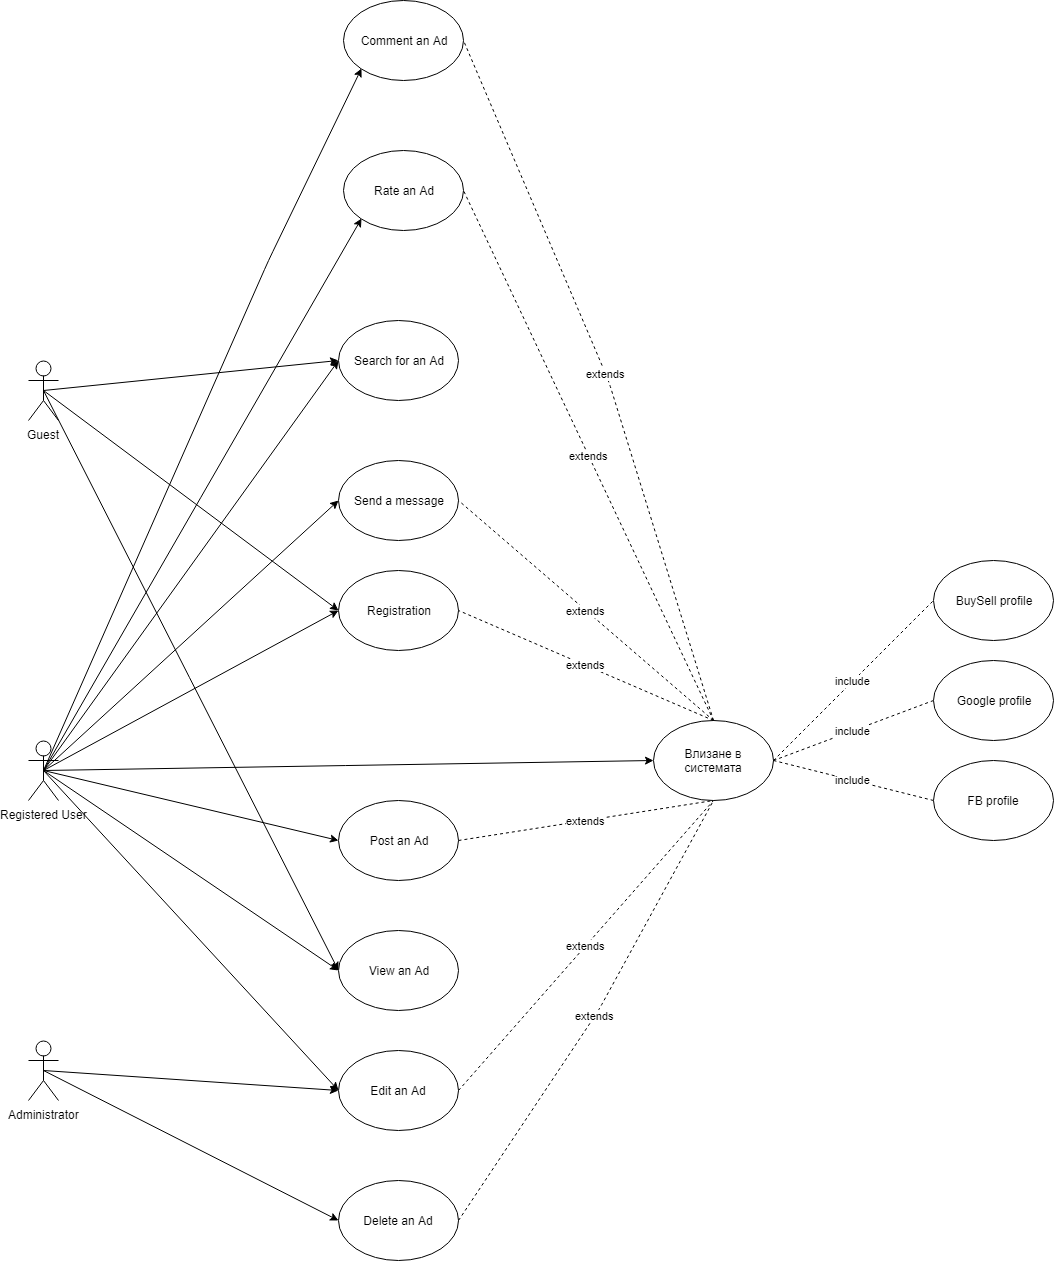

The diagram above was exported from draw.io. Its source (the exported page's mxGraphModel, read from the mxfile embedded in the PNG):
<mxGraphModel dx="1394" dy="1967" grid="1" gridSize="10" guides="1" tooltips="1" connect="1" arrows="1" fold="1" page="1" pageScale="1" pageWidth="850" pageHeight="1100" math="0" shadow="0">
  <root>
    <mxCell id="0" />
    <mxCell id="1" parent="0" />
    <mxCell id="juCJAeIzQTsc5ejIcnzb-1" value="Registered User" style="shape=umlActor;verticalLabelPosition=bottom;labelBackgroundColor=#ffffff;verticalAlign=top;html=1;outlineConnect=0;" parent="1" vertex="1">
      <mxGeometry x="50" y="180" width="30" height="60" as="geometry" />
    </mxCell>
    <mxCell id="juCJAeIzQTsc5ejIcnzb-2" value="Влизане в системата" style="ellipse;whiteSpace=wrap;html=1;" parent="1" vertex="1">
      <mxGeometry x="674.7999877929688" y="160" width="120" height="80" as="geometry" />
    </mxCell>
    <mxCell id="juCJAeIzQTsc5ejIcnzb-3" value="" style="endArrow=classic;html=1;entryX=0;entryY=0.5;entryDx=0;entryDy=0;exitX=0.5;exitY=0.5;exitDx=0;exitDy=0;exitPerimeter=0;" parent="1" source="juCJAeIzQTsc5ejIcnzb-1" target="juCJAeIzQTsc5ejIcnzb-2" edge="1">
      <mxGeometry width="50" height="50" relative="1" as="geometry">
        <mxPoint x="150" y="240" as="sourcePoint" />
        <mxPoint x="200" y="190" as="targetPoint" />
      </mxGeometry>
    </mxCell>
    <mxCell id="juCJAeIzQTsc5ejIcnzb-4" value="include" style="endArrow=none;dashed=1;html=1;exitX=1;exitY=0.5;exitDx=0;exitDy=0;entryX=0;entryY=0.5;entryDx=0;entryDy=0;" parent="1" source="juCJAeIzQTsc5ejIcnzb-2" target="juCJAeIzQTsc5ejIcnzb-7" edge="1">
      <mxGeometry width="50" height="50" relative="1" as="geometry">
        <mxPoint x="510" y="160" as="sourcePoint" />
        <mxPoint x="610" y="120" as="targetPoint" />
      </mxGeometry>
    </mxCell>
    <mxCell id="juCJAeIzQTsc5ejIcnzb-5" value="include" style="endArrow=none;dashed=1;html=1;exitX=1;exitY=0.5;exitDx=0;exitDy=0;entryX=0;entryY=0.5;entryDx=0;entryDy=0;" parent="1" source="juCJAeIzQTsc5ejIcnzb-2" target="juCJAeIzQTsc5ejIcnzb-8" edge="1">
      <mxGeometry width="50" height="50" relative="1" as="geometry">
        <mxPoint x="499" y="238.5" as="sourcePoint" />
        <mxPoint x="630" y="170" as="targetPoint" />
      </mxGeometry>
    </mxCell>
    <mxCell id="juCJAeIzQTsc5ejIcnzb-6" value="include" style="endArrow=none;dashed=1;html=1;exitX=1;exitY=0.5;exitDx=0;exitDy=0;entryX=0;entryY=0.5;entryDx=0;entryDy=0;" parent="1" source="juCJAeIzQTsc5ejIcnzb-2" target="juCJAeIzQTsc5ejIcnzb-9" edge="1">
      <mxGeometry width="50" height="50" relative="1" as="geometry">
        <mxPoint x="480" y="367" as="sourcePoint" />
        <mxPoint x="630" y="230" as="targetPoint" />
      </mxGeometry>
    </mxCell>
    <mxCell id="juCJAeIzQTsc5ejIcnzb-7" value="BuySell profile" style="ellipse;whiteSpace=wrap;html=1;" parent="1" vertex="1">
      <mxGeometry x="954.7999877929688" width="120" height="80" as="geometry" />
    </mxCell>
    <mxCell id="juCJAeIzQTsc5ejIcnzb-8" value="Google profile" style="ellipse;whiteSpace=wrap;html=1;" parent="1" vertex="1">
      <mxGeometry x="954.7999877929688" y="100" width="120" height="80" as="geometry" />
    </mxCell>
    <mxCell id="juCJAeIzQTsc5ejIcnzb-9" value="FB profile" style="ellipse;whiteSpace=wrap;html=1;" parent="1" vertex="1">
      <mxGeometry x="954.7999877929688" y="200" width="120" height="80" as="geometry" />
    </mxCell>
    <mxCell id="juCJAeIzQTsc5ejIcnzb-10" value="Registration" style="ellipse;whiteSpace=wrap;html=1;" parent="1" vertex="1">
      <mxGeometry x="360" y="10" width="120" height="80" as="geometry" />
    </mxCell>
    <mxCell id="juCJAeIzQTsc5ejIcnzb-11" value="extends" style="endArrow=none;dashed=1;html=1;exitX=0.5;exitY=0;exitDx=0;exitDy=0;strokeColor=#000000;entryX=1;entryY=0.5;entryDx=0;entryDy=0;" parent="1" source="juCJAeIzQTsc5ejIcnzb-2" target="juCJAeIzQTsc5ejIcnzb-10" edge="1">
      <mxGeometry width="50" height="50" relative="1" as="geometry">
        <mxPoint x="190" y="440" as="sourcePoint" />
        <mxPoint x="420" y="100" as="targetPoint" />
      </mxGeometry>
    </mxCell>
    <mxCell id="juCJAeIzQTsc5ejIcnzb-12" value="" style="endArrow=classic;html=1;entryX=0;entryY=0.5;entryDx=0;entryDy=0;exitX=0.5;exitY=0.5;exitDx=0;exitDy=0;exitPerimeter=0;" parent="1" source="juCJAeIzQTsc5ejIcnzb-1" target="juCJAeIzQTsc5ejIcnzb-10" edge="1">
      <mxGeometry width="50" height="50" relative="1" as="geometry">
        <mxPoint x="60" y="150" as="sourcePoint" />
        <mxPoint x="100" y="430" as="targetPoint" />
      </mxGeometry>
    </mxCell>
    <mxCell id="juCJAeIzQTsc5ejIcnzb-14" value="Post an Ad" style="ellipse;whiteSpace=wrap;html=1;" parent="1" vertex="1">
      <mxGeometry x="360" y="240" width="120" height="80" as="geometry" />
    </mxCell>
    <mxCell id="juCJAeIzQTsc5ejIcnzb-15" value="" style="endArrow=classic;html=1;strokeColor=#000000;entryX=0;entryY=0.5;entryDx=0;entryDy=0;exitX=0.5;exitY=0.5;exitDx=0;exitDy=0;exitPerimeter=0;" parent="1" source="juCJAeIzQTsc5ejIcnzb-1" target="juCJAeIzQTsc5ejIcnzb-14" edge="1">
      <mxGeometry width="50" height="50" relative="1" as="geometry">
        <mxPoint x="80" y="210" as="sourcePoint" />
        <mxPoint x="100" y="450" as="targetPoint" />
      </mxGeometry>
    </mxCell>
    <mxCell id="juCJAeIzQTsc5ejIcnzb-16" value="extends" style="endArrow=none;dashed=1;html=1;strokeColor=#000000;entryX=0.5;entryY=1;entryDx=0;entryDy=0;exitX=1;exitY=0.5;exitDx=0;exitDy=0;" parent="1" source="juCJAeIzQTsc5ejIcnzb-14" target="juCJAeIzQTsc5ejIcnzb-2" edge="1">
      <mxGeometry width="50" height="50" relative="1" as="geometry">
        <mxPoint x="390" y="310" as="sourcePoint" />
        <mxPoint x="460" y="280" as="targetPoint" />
      </mxGeometry>
    </mxCell>
    <mxCell id="juCJAeIzQTsc5ejIcnzb-17" value="Search for an Ad" style="ellipse;whiteSpace=wrap;html=1;" parent="1" vertex="1">
      <mxGeometry x="360" y="-240" width="120" height="80" as="geometry" />
    </mxCell>
    <mxCell id="juCJAeIzQTsc5ejIcnzb-18" value="" style="endArrow=classic;html=1;strokeColor=#000000;entryX=0;entryY=0.5;entryDx=0;entryDy=0;exitX=0.5;exitY=0.5;exitDx=0;exitDy=0;exitPerimeter=0;" parent="1" source="juCJAeIzQTsc5ejIcnzb-1" target="juCJAeIzQTsc5ejIcnzb-17" edge="1">
      <mxGeometry width="50" height="50" relative="1" as="geometry">
        <mxPoint x="50" y="630" as="sourcePoint" />
        <mxPoint x="130" y="500" as="targetPoint" />
      </mxGeometry>
    </mxCell>
    <mxCell id="juCJAeIzQTsc5ejIcnzb-19" value="View an Ad" style="ellipse;whiteSpace=wrap;html=1;" parent="1" vertex="1">
      <mxGeometry x="360" y="370" width="120" height="80" as="geometry" />
    </mxCell>
    <mxCell id="juCJAeIzQTsc5ejIcnzb-20" value="" style="endArrow=classic;html=1;strokeColor=#000000;entryX=0;entryY=0.5;entryDx=0;entryDy=0;exitX=0.5;exitY=0.5;exitDx=0;exitDy=0;exitPerimeter=0;" parent="1" source="juCJAeIzQTsc5ejIcnzb-1" target="juCJAeIzQTsc5ejIcnzb-19" edge="1">
      <mxGeometry width="50" height="50" relative="1" as="geometry">
        <mxPoint x="400" y="210" as="sourcePoint" />
        <mxPoint x="465" y="500" as="targetPoint" />
      </mxGeometry>
    </mxCell>
    <mxCell id="juCJAeIzQTsc5ejIcnzb-21" value="Send a message" style="ellipse;whiteSpace=wrap;html=1;" parent="1" vertex="1">
      <mxGeometry x="360" y="-100" width="120" height="80" as="geometry" />
    </mxCell>
    <mxCell id="juCJAeIzQTsc5ejIcnzb-23" value="" style="endArrow=classic;html=1;entryX=0;entryY=0.5;entryDx=0;entryDy=0;exitX=0.5;exitY=0.5;exitDx=0;exitDy=0;exitPerimeter=0;" parent="1" source="juCJAeIzQTsc5ejIcnzb-1" target="juCJAeIzQTsc5ejIcnzb-21" edge="1">
      <mxGeometry width="50" height="50" relative="1" as="geometry">
        <mxPoint x="40" y="110" as="sourcePoint" />
        <mxPoint x="230" y="60" as="targetPoint" />
      </mxGeometry>
    </mxCell>
    <mxCell id="juCJAeIzQTsc5ejIcnzb-25" value="Administrator" style="shape=umlActor;verticalLabelPosition=bottom;labelBackgroundColor=#ffffff;verticalAlign=top;html=1;outlineConnect=0;" parent="1" vertex="1">
      <mxGeometry x="50" y="480" width="30" height="60" as="geometry" />
    </mxCell>
    <mxCell id="juCJAeIzQTsc5ejIcnzb-26" value="Edit an Ad" style="ellipse;whiteSpace=wrap;html=1;" parent="1" vertex="1">
      <mxGeometry x="360" y="490" width="120" height="80" as="geometry" />
    </mxCell>
    <mxCell id="juCJAeIzQTsc5ejIcnzb-27" value="" style="endArrow=classic;html=1;strokeColor=#000000;entryX=0;entryY=0.5;entryDx=0;entryDy=0;exitX=0.5;exitY=0.5;exitDx=0;exitDy=0;exitPerimeter=0;" parent="1" source="juCJAeIzQTsc5ejIcnzb-25" target="juCJAeIzQTsc5ejIcnzb-26" edge="1">
      <mxGeometry width="50" height="50" relative="1" as="geometry">
        <mxPoint x="30" y="730" as="sourcePoint" />
        <mxPoint x="80" y="680" as="targetPoint" />
      </mxGeometry>
    </mxCell>
    <mxCell id="juCJAeIzQTsc5ejIcnzb-28" value="extends" style="endArrow=none;dashed=1;html=1;strokeColor=#000000;entryX=0.5;entryY=1;entryDx=0;entryDy=0;exitX=1;exitY=0.5;exitDx=0;exitDy=0;" parent="1" source="juCJAeIzQTsc5ejIcnzb-26" target="juCJAeIzQTsc5ejIcnzb-2" edge="1">
      <mxGeometry width="50" height="50" relative="1" as="geometry">
        <mxPoint x="610" y="610" as="sourcePoint" />
        <mxPoint x="610" y="550" as="targetPoint" />
        <Array as="points" />
      </mxGeometry>
    </mxCell>
    <mxCell id="juCJAeIzQTsc5ejIcnzb-29" value="Delete an Ad" style="ellipse;whiteSpace=wrap;html=1;" parent="1" vertex="1">
      <mxGeometry x="360" y="620" width="120" height="80" as="geometry" />
    </mxCell>
    <mxCell id="juCJAeIzQTsc5ejIcnzb-30" value="" style="endArrow=classic;html=1;strokeColor=#000000;entryX=0;entryY=0.5;entryDx=0;entryDy=0;exitX=0.5;exitY=0.5;exitDx=0;exitDy=0;exitPerimeter=0;" parent="1" source="juCJAeIzQTsc5ejIcnzb-25" target="juCJAeIzQTsc5ejIcnzb-29" edge="1">
      <mxGeometry width="50" height="50" relative="1" as="geometry">
        <mxPoint x="280" y="590" as="sourcePoint" />
        <mxPoint x="295" y="760" as="targetPoint" />
        <Array as="points" />
      </mxGeometry>
    </mxCell>
    <mxCell id="juCJAeIzQTsc5ejIcnzb-31" value="extends" style="endArrow=none;dashed=1;html=1;strokeColor=#000000;entryX=0.5;entryY=1;entryDx=0;entryDy=0;exitX=1;exitY=0.5;exitDx=0;exitDy=0;" parent="1" source="juCJAeIzQTsc5ejIcnzb-29" target="juCJAeIzQTsc5ejIcnzb-2" edge="1">
      <mxGeometry width="50" height="50" relative="1" as="geometry">
        <mxPoint x="825" y="690" as="sourcePoint" />
        <mxPoint x="635" y="330" as="targetPoint" />
        <Array as="points">
          <mxPoint x="620" y="450" />
        </Array>
      </mxGeometry>
    </mxCell>
    <mxCell id="juCJAeIzQTsc5ejIcnzb-32" value="Comment an Ad" style="ellipse;whiteSpace=wrap;html=1;" parent="1" vertex="1">
      <mxGeometry x="365" y="-560" width="120" height="80" as="geometry" />
    </mxCell>
    <mxCell id="juCJAeIzQTsc5ejIcnzb-33" value="" style="endArrow=classic;html=1;strokeColor=#000000;exitX=0.5;exitY=0.5;exitDx=0;exitDy=0;exitPerimeter=0;entryX=0;entryY=1;entryDx=0;entryDy=0;" parent="1" source="juCJAeIzQTsc5ejIcnzb-1" target="juCJAeIzQTsc5ejIcnzb-32" edge="1">
      <mxGeometry width="50" height="50" relative="1" as="geometry">
        <mxPoint x="70" y="25" as="sourcePoint" />
        <mxPoint x="120" y="-25" as="targetPoint" />
        <Array as="points">
          <mxPoint x="290" y="-300" />
        </Array>
      </mxGeometry>
    </mxCell>
    <mxCell id="juCJAeIzQTsc5ejIcnzb-34" value="extends" style="endArrow=none;dashed=1;html=1;exitX=0.5;exitY=0;exitDx=0;exitDy=0;strokeColor=#000000;entryX=1;entryY=0.5;entryDx=0;entryDy=0;" parent="1" source="juCJAeIzQTsc5ejIcnzb-2" target="juCJAeIzQTsc5ejIcnzb-32" edge="1">
      <mxGeometry width="50" height="50" relative="1" as="geometry">
        <mxPoint x="640" y="-170" as="sourcePoint" />
        <mxPoint x="640" y="-250" as="targetPoint" />
        <Array as="points">
          <mxPoint x="630" y="-180" />
        </Array>
      </mxGeometry>
    </mxCell>
    <mxCell id="juCJAeIzQTsc5ejIcnzb-35" value="" style="endArrow=classic;html=1;strokeColor=#000000;exitX=0.5;exitY=0.5;exitDx=0;exitDy=0;exitPerimeter=0;entryX=0;entryY=0.5;entryDx=0;entryDy=0;" parent="1" source="juCJAeIzQTsc5ejIcnzb-1" target="juCJAeIzQTsc5ejIcnzb-26" edge="1">
      <mxGeometry width="50" height="50" relative="1" as="geometry">
        <mxPoint x="50" y="375" as="sourcePoint" />
        <mxPoint x="100" y="325" as="targetPoint" />
      </mxGeometry>
    </mxCell>
    <mxCell id="juCJAeIzQTsc5ejIcnzb-36" value="Rate an Ad" style="ellipse;whiteSpace=wrap;html=1;" parent="1" vertex="1">
      <mxGeometry x="365" y="-410" width="120" height="80" as="geometry" />
    </mxCell>
    <mxCell id="juCJAeIzQTsc5ejIcnzb-37" value="" style="endArrow=classic;html=1;strokeColor=#000000;entryX=0;entryY=1;entryDx=0;entryDy=0;exitX=0.5;exitY=0.5;exitDx=0;exitDy=0;exitPerimeter=0;" parent="1" source="juCJAeIzQTsc5ejIcnzb-1" target="juCJAeIzQTsc5ejIcnzb-36" edge="1">
      <mxGeometry width="50" height="50" relative="1" as="geometry">
        <mxPoint x="130" y="25" as="sourcePoint" />
        <mxPoint x="180" y="-25" as="targetPoint" />
        <Array as="points" />
      </mxGeometry>
    </mxCell>
    <mxCell id="juCJAeIzQTsc5ejIcnzb-40" value="extends" style="endArrow=none;dashed=1;html=1;exitX=0.5;exitY=0;exitDx=0;exitDy=0;strokeColor=#000000;entryX=1;entryY=0.5;entryDx=0;entryDy=0;" parent="1" source="juCJAeIzQTsc5ejIcnzb-2" target="juCJAeIzQTsc5ejIcnzb-36" edge="1">
      <mxGeometry width="50" height="50" relative="1" as="geometry">
        <mxPoint x="490" y="220" as="sourcePoint" />
        <mxPoint x="500" y="-370" as="targetPoint" />
        <Array as="points" />
      </mxGeometry>
    </mxCell>
    <mxCell id="8OTrvkcFw5dcbmnuJUIa-4" value="extends" style="endArrow=none;dashed=1;html=1;exitX=0.5;exitY=0;exitDx=0;exitDy=0;strokeColor=#000000;entryX=1;entryY=0.5;entryDx=0;entryDy=0;" parent="1" source="juCJAeIzQTsc5ejIcnzb-2" target="juCJAeIzQTsc5ejIcnzb-21" edge="1">
      <mxGeometry width="50" height="50" relative="1" as="geometry">
        <mxPoint x="775" y="105" as="sourcePoint" />
        <mxPoint x="520" y="-5" as="targetPoint" />
      </mxGeometry>
    </mxCell>
    <mxCell id="qst0X22ebl2b-hZN-9dx-1" value="Guest" style="shape=umlActor;verticalLabelPosition=bottom;labelBackgroundColor=#ffffff;verticalAlign=top;html=1;outlineConnect=0;" vertex="1" parent="1">
      <mxGeometry x="50" y="-200" width="30" height="60" as="geometry" />
    </mxCell>
    <mxCell id="qst0X22ebl2b-hZN-9dx-2" value="" style="endArrow=classic;html=1;exitX=0.5;exitY=0.5;exitDx=0;exitDy=0;exitPerimeter=0;entryX=0;entryY=0.5;entryDx=0;entryDy=0;" edge="1" parent="1" source="qst0X22ebl2b-hZN-9dx-1" target="juCJAeIzQTsc5ejIcnzb-17">
      <mxGeometry width="50" height="50" relative="1" as="geometry">
        <mxPoint x="130" y="-190" as="sourcePoint" />
        <mxPoint x="180" y="-240" as="targetPoint" />
      </mxGeometry>
    </mxCell>
    <mxCell id="qst0X22ebl2b-hZN-9dx-3" value="" style="endArrow=classic;html=1;exitX=0.5;exitY=0.5;exitDx=0;exitDy=0;exitPerimeter=0;entryX=0;entryY=0.5;entryDx=0;entryDy=0;" edge="1" parent="1" source="qst0X22ebl2b-hZN-9dx-1" target="juCJAeIzQTsc5ejIcnzb-19">
      <mxGeometry width="50" height="50" relative="1" as="geometry">
        <mxPoint x="100" y="-40" as="sourcePoint" />
        <mxPoint x="150" y="-90" as="targetPoint" />
      </mxGeometry>
    </mxCell>
    <mxCell id="qst0X22ebl2b-hZN-9dx-4" value="" style="endArrow=classic;html=1;exitX=0.5;exitY=0.5;exitDx=0;exitDy=0;exitPerimeter=0;entryX=0;entryY=0.5;entryDx=0;entryDy=0;" edge="1" parent="1" source="qst0X22ebl2b-hZN-9dx-1" target="juCJAeIzQTsc5ejIcnzb-10">
      <mxGeometry width="50" height="50" relative="1" as="geometry">
        <mxPoint x="40" y="-30" as="sourcePoint" />
        <mxPoint x="90" y="-80" as="targetPoint" />
      </mxGeometry>
    </mxCell>
  </root>
</mxGraphModel>